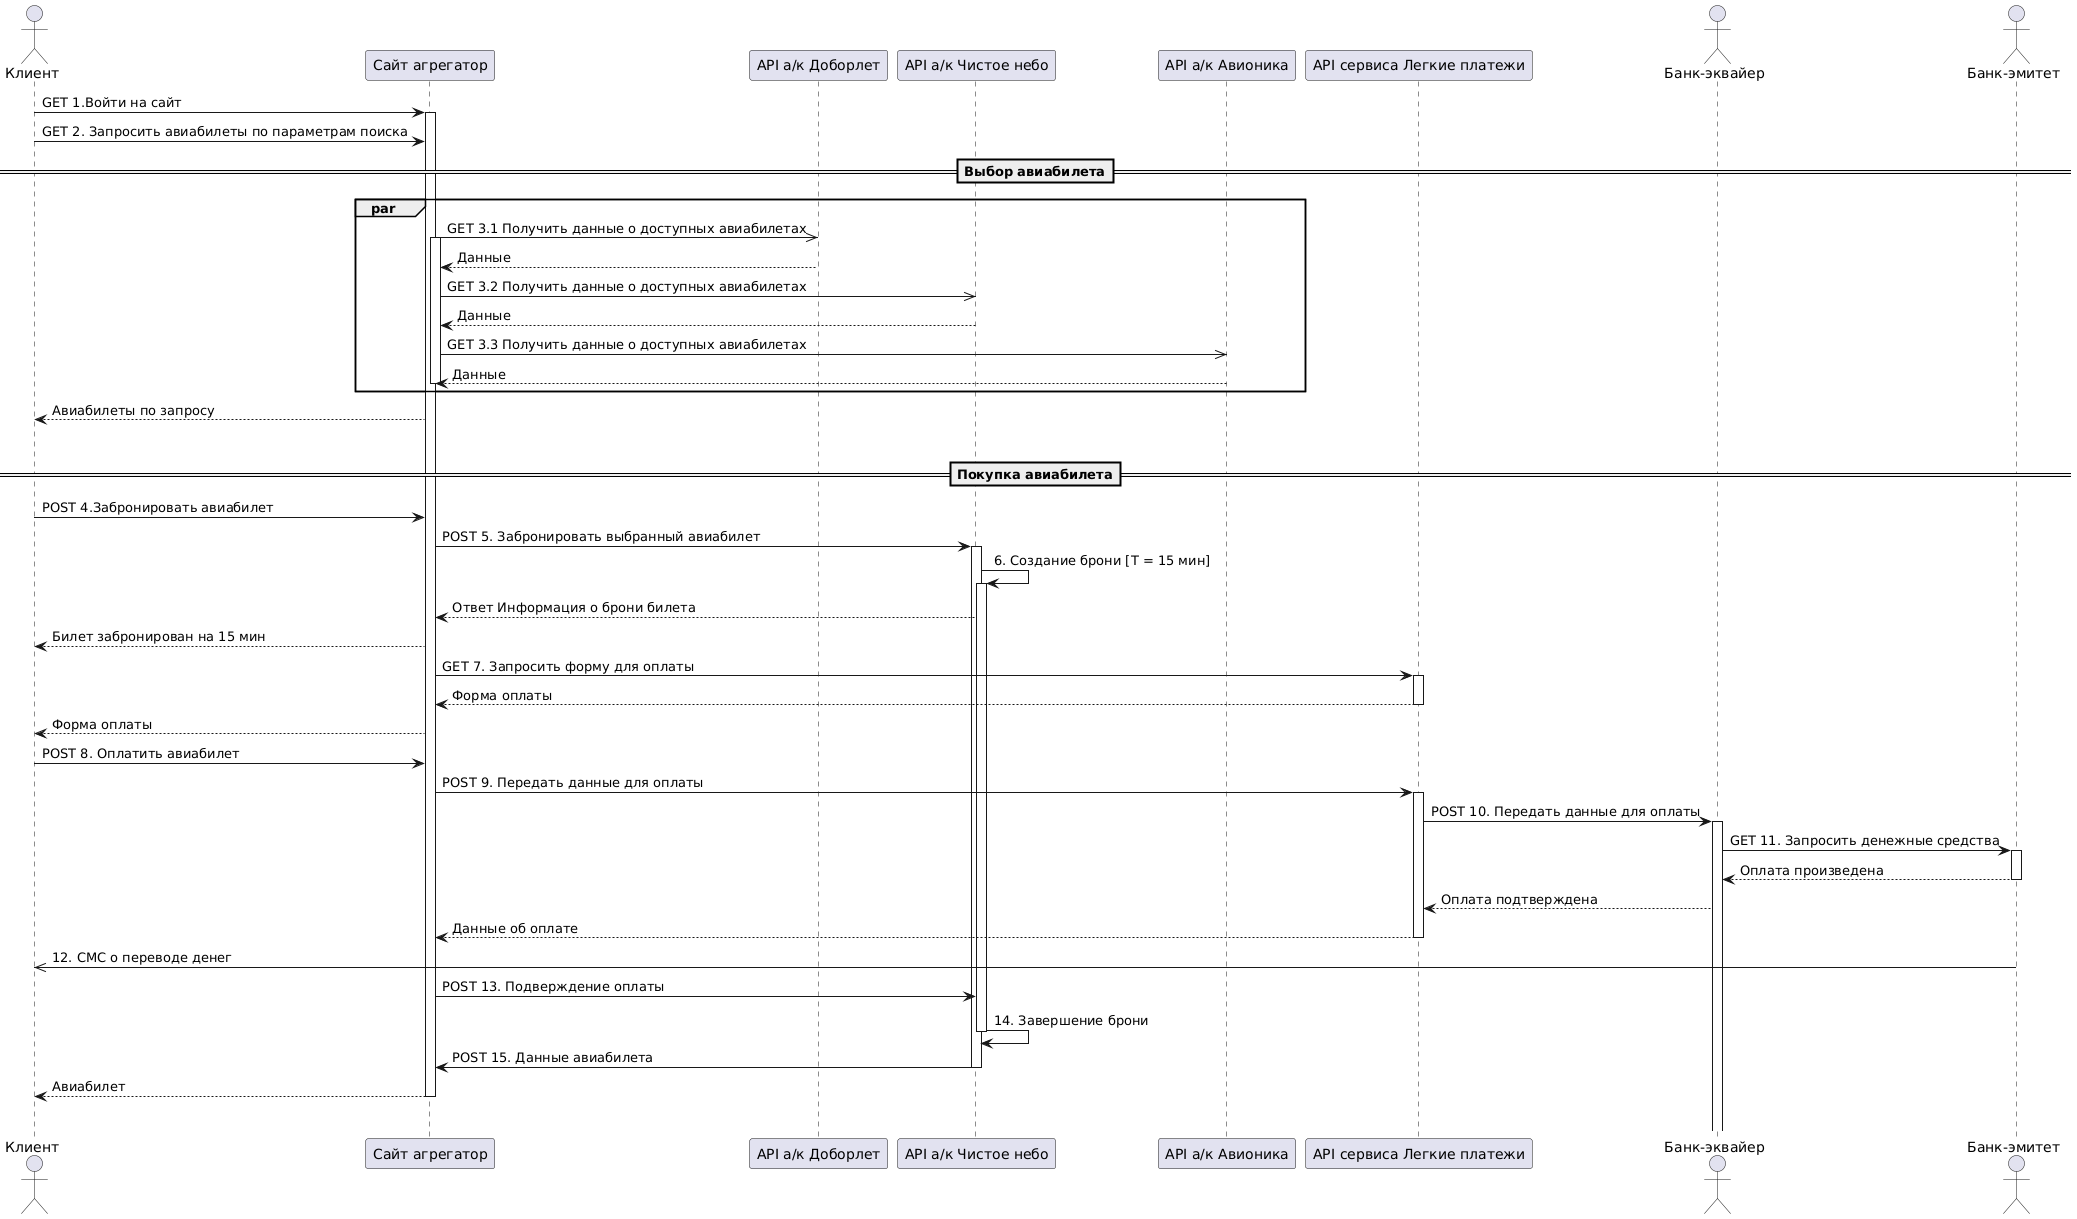

The diagram above was rendered by PlantUML. Its source (embedded in the PNG):
@startuml
actor Клиент as kl order 1
participant "Сайт агрегатор" as web order 2
participant "API а/к Доборлет" as dobr order 3
participant "API а/к Чистое небо" as sky order 4
participant "API а/к Авионика" as avia order 5
participant "API сервиса Легкие платежи" as pay order 6
actor "Банк-эквайер" as acquirer order 7
actor "Банк-эмитет" as emitter order 8


kl->web++: GET 1.Войти на сайт
kl->web: GET 2. Запросить авиабилеты по параметрам поиска

==Выбор авиабилета==
par
web->>dobr: GET 3.1 Получить данные о доступных авиабилетах 
web++
dobr-->web: Данные
web->>sky: GET 3.2 Получить данные о доступных авиабилетах
sky-->web: Данные
web->>avia: GET 3.3 Получить данные о доступных авиабилетах 
avia-->web: Данные
web--
end par
web-->kl: Авиабилеты по запросу
|||

==Покупка авиабилета==
kl->web: POST 4.Забронировать авиабилет
web->sky++: POST 5. Забронировать выбранный авиабилет
sky->sky++: 6. Создание брони [T = 15 мин]
sky-->web: Ответ Информация о брони билета
web-->kl: Билет забронирован на 15 мин
web->pay++: GET 7. Запросить форму для оплаты
pay-->web: Форма оплаты
pay--
web-->kl: Форма оплаты
kl->web: POST 8. Оплатить авиабилет
web->pay++: POST 9. Передать данные для оплаты
pay->acquirer++: POST 10. Передать данные для оплаты
acquirer->emitter++: GET 11. Запросить денежные средства
emitter-->acquirer--: Оплата произведена
acquirer-->pay: Оплата подтверждена
pay-->web: Данные об оплате
pay--
emitter->>kl: 12. СМС о переводе денег
web->sky: POST 13. Подверждение оплаты
sky->sky--: 14. Завершение брони
sky->web: POST 15. Данные авиабилета
sky--
web-->kl: Авиабилет
web--
|||
@enduml